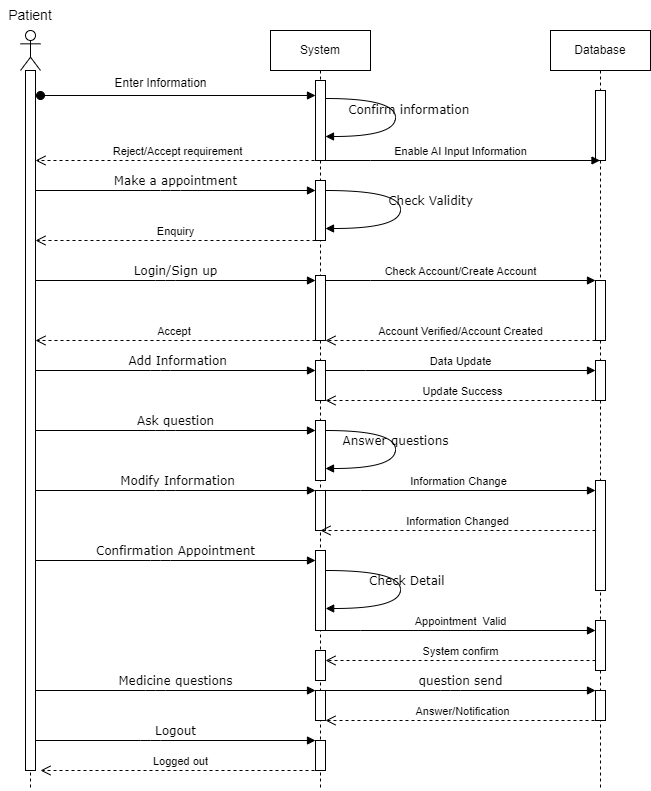

The diagram above was exported from draw.io. Its source (the exported page's mxGraphModel, read from the mxfile embedded in the PNG):
<mxGraphModel dx="1797" dy="944" grid="1" gridSize="10" guides="1" tooltips="1" connect="1" arrows="1" fold="1" page="1" pageScale="1" pageWidth="1654" pageHeight="2336" math="0" shadow="0">
  <root>
    <mxCell id="0" />
    <mxCell id="1" parent="0" />
    <mxCell id="RHfdKAC-ngbPSZmRfhoq-1" value="" style="shape=umlLifeline;perimeter=lifelinePerimeter;whiteSpace=wrap;html=1;container=1;dropTarget=0;collapsible=0;recursiveResize=0;outlineConnect=0;portConstraint=eastwest;newEdgeStyle={&quot;curved&quot;:0,&quot;rounded&quot;:0};participant=umlActor;" vertex="1" parent="1">
      <mxGeometry x="320" y="80" width="20" height="760" as="geometry" />
    </mxCell>
    <mxCell id="RHfdKAC-ngbPSZmRfhoq-2" value="" style="html=1;points=[[0,0,0,0,5],[0,1,0,0,-5],[1,0,0,0,5],[1,1,0,0,-5]];perimeter=orthogonalPerimeter;outlineConnect=0;targetShapes=umlLifeline;portConstraint=eastwest;newEdgeStyle={&quot;curved&quot;:0,&quot;rounded&quot;:0};" vertex="1" parent="RHfdKAC-ngbPSZmRfhoq-1">
      <mxGeometry x="5" y="40" width="10" height="700" as="geometry" />
    </mxCell>
    <mxCell id="RHfdKAC-ngbPSZmRfhoq-3" value="&lt;font style=&quot;font-size: 14px;&quot;&gt;Patient&lt;/font&gt;" style="text;html=1;align=center;verticalAlign=middle;whiteSpace=wrap;rounded=0;" vertex="1" parent="1">
      <mxGeometry x="300" y="50" width="60" height="30" as="geometry" />
    </mxCell>
    <mxCell id="RHfdKAC-ngbPSZmRfhoq-4" value="System" style="shape=umlLifeline;perimeter=lifelinePerimeter;whiteSpace=wrap;html=1;container=1;dropTarget=0;collapsible=0;recursiveResize=0;outlineConnect=0;portConstraint=eastwest;newEdgeStyle={&quot;curved&quot;:0,&quot;rounded&quot;:0};" vertex="1" parent="1">
      <mxGeometry x="570" y="80" width="100" height="760" as="geometry" />
    </mxCell>
    <mxCell id="RHfdKAC-ngbPSZmRfhoq-6" value="" style="html=1;points=[[0,0,0,0,5],[0,1,0,0,-5],[1,0,0,0,5],[1,1,0,0,-5]];perimeter=orthogonalPerimeter;outlineConnect=0;targetShapes=umlLifeline;portConstraint=eastwest;newEdgeStyle={&quot;curved&quot;:0,&quot;rounded&quot;:0};" vertex="1" parent="RHfdKAC-ngbPSZmRfhoq-4">
      <mxGeometry x="45" y="50" width="10" height="80" as="geometry" />
    </mxCell>
    <mxCell id="RHfdKAC-ngbPSZmRfhoq-12" value="&amp;nbsp; &amp;nbsp; &amp;nbsp; &amp;nbsp; &amp;nbsp; &amp;nbsp;Confirm information" style="html=1;verticalAlign=bottom;endArrow=block;labelBackgroundColor=none;fontFamily=Verdana;fontSize=12;elbow=vertical;edgeStyle=orthogonalEdgeStyle;curved=1;" edge="1" parent="RHfdKAC-ngbPSZmRfhoq-4" source="RHfdKAC-ngbPSZmRfhoq-6" target="RHfdKAC-ngbPSZmRfhoq-6">
      <mxGeometry x="0.0184" y="-10" relative="1" as="geometry">
        <mxPoint x="60" y="68" as="sourcePoint" />
        <mxPoint x="65" y="106" as="targetPoint" />
        <Array as="points">
          <mxPoint x="125" y="68" />
          <mxPoint x="125" y="106" />
        </Array>
        <mxPoint as="offset" />
      </mxGeometry>
    </mxCell>
    <mxCell id="RHfdKAC-ngbPSZmRfhoq-19" value="" style="html=1;points=[[0,0,0,0,5],[0,1,0,0,-5],[1,0,0,0,5],[1,1,0,0,-5]];perimeter=orthogonalPerimeter;outlineConnect=0;targetShapes=umlLifeline;portConstraint=eastwest;newEdgeStyle={&quot;curved&quot;:0,&quot;rounded&quot;:0};" vertex="1" parent="RHfdKAC-ngbPSZmRfhoq-4">
      <mxGeometry x="45" y="150" width="10" height="60" as="geometry" />
    </mxCell>
    <mxCell id="RHfdKAC-ngbPSZmRfhoq-28" value="" style="html=1;points=[[0,0,0,0,5],[0,1,0,0,-5],[1,0,0,0,5],[1,1,0,0,-5]];perimeter=orthogonalPerimeter;outlineConnect=0;targetShapes=umlLifeline;portConstraint=eastwest;newEdgeStyle={&quot;curved&quot;:0,&quot;rounded&quot;:0};" vertex="1" parent="RHfdKAC-ngbPSZmRfhoq-4">
      <mxGeometry x="45" y="245" width="10" height="65" as="geometry" />
    </mxCell>
    <mxCell id="RHfdKAC-ngbPSZmRfhoq-30" value="Check Validity" style="html=1;verticalAlign=bottom;endArrow=block;labelBackgroundColor=none;fontFamily=Verdana;fontSize=12;elbow=vertical;edgeStyle=orthogonalEdgeStyle;curved=1;" edge="1" parent="RHfdKAC-ngbPSZmRfhoq-4" source="RHfdKAC-ngbPSZmRfhoq-19" target="RHfdKAC-ngbPSZmRfhoq-19">
      <mxGeometry x="0.0106" y="30" relative="1" as="geometry">
        <mxPoint x="60" y="160" as="sourcePoint" />
        <mxPoint x="60" y="198" as="targetPoint" />
        <Array as="points">
          <mxPoint x="130" y="160" />
          <mxPoint x="130" y="198" />
        </Array>
        <mxPoint as="offset" />
      </mxGeometry>
    </mxCell>
    <mxCell id="RHfdKAC-ngbPSZmRfhoq-34" value="" style="html=1;points=[[0,0,0,0,5],[0,1,0,0,-5],[1,0,0,0,5],[1,1,0,0,-5]];perimeter=orthogonalPerimeter;outlineConnect=0;targetShapes=umlLifeline;portConstraint=eastwest;newEdgeStyle={&quot;curved&quot;:0,&quot;rounded&quot;:0};fontFamily=Helvetica;fontSize=11;fontColor=default;labelBackgroundColor=default;" vertex="1" parent="RHfdKAC-ngbPSZmRfhoq-4">
      <mxGeometry x="45" y="330" width="10" height="40" as="geometry" />
    </mxCell>
    <mxCell id="RHfdKAC-ngbPSZmRfhoq-40" value="" style="html=1;points=[[0,0,0,0,5],[0,1,0,0,-5],[1,0,0,0,5],[1,1,0,0,-5]];perimeter=orthogonalPerimeter;outlineConnect=0;targetShapes=umlLifeline;portConstraint=eastwest;newEdgeStyle={&quot;curved&quot;:0,&quot;rounded&quot;:0};fontFamily=Helvetica;fontSize=11;fontColor=default;labelBackgroundColor=default;" vertex="1" parent="RHfdKAC-ngbPSZmRfhoq-4">
      <mxGeometry x="45" y="390" width="10" height="60" as="geometry" />
    </mxCell>
    <mxCell id="RHfdKAC-ngbPSZmRfhoq-45" value="" style="html=1;points=[[0,0,0,0,5],[0,1,0,0,-5],[1,0,0,0,5],[1,1,0,0,-5]];perimeter=orthogonalPerimeter;outlineConnect=0;targetShapes=umlLifeline;portConstraint=eastwest;newEdgeStyle={&quot;curved&quot;:0,&quot;rounded&quot;:0};fontFamily=Helvetica;fontSize=11;fontColor=default;labelBackgroundColor=default;" vertex="1" parent="RHfdKAC-ngbPSZmRfhoq-4">
      <mxGeometry x="45" y="460" width="10" height="40" as="geometry" />
    </mxCell>
    <mxCell id="RHfdKAC-ngbPSZmRfhoq-49" value="" style="html=1;points=[[0,0,0,0,5],[0,1,0,0,-5],[1,0,0,0,5],[1,1,0,0,-5]];perimeter=orthogonalPerimeter;outlineConnect=0;targetShapes=umlLifeline;portConstraint=eastwest;newEdgeStyle={&quot;curved&quot;:0,&quot;rounded&quot;:0};fontFamily=Helvetica;fontSize=11;fontColor=default;labelBackgroundColor=default;" vertex="1" parent="RHfdKAC-ngbPSZmRfhoq-4">
      <mxGeometry x="45" y="520" width="10" height="80" as="geometry" />
    </mxCell>
    <mxCell id="RHfdKAC-ngbPSZmRfhoq-51" value="&amp;nbsp; &amp;nbsp;Check Detail" style="html=1;verticalAlign=bottom;endArrow=block;labelBackgroundColor=none;fontFamily=Verdana;fontSize=12;elbow=vertical;edgeStyle=orthogonalEdgeStyle;curved=1;entryX=1.016;entryY=0.725;entryDx=0;entryDy=0;entryPerimeter=0;" edge="1" parent="RHfdKAC-ngbPSZmRfhoq-4" source="RHfdKAC-ngbPSZmRfhoq-49" target="RHfdKAC-ngbPSZmRfhoq-49">
      <mxGeometry x="0.0106" relative="1" as="geometry">
        <mxPoint x="60" y="540" as="sourcePoint" />
        <mxPoint x="60" y="578" as="targetPoint" />
        <Array as="points">
          <mxPoint x="130" y="540" />
          <mxPoint x="130" y="578" />
        </Array>
        <mxPoint as="offset" />
      </mxGeometry>
    </mxCell>
    <mxCell id="RHfdKAC-ngbPSZmRfhoq-54" value="" style="html=1;points=[[0,0,0,0,5],[0,1,0,0,-5],[1,0,0,0,5],[1,1,0,0,-5]];perimeter=orthogonalPerimeter;outlineConnect=0;targetShapes=umlLifeline;portConstraint=eastwest;newEdgeStyle={&quot;curved&quot;:0,&quot;rounded&quot;:0};fontFamily=Helvetica;fontSize=11;fontColor=default;labelBackgroundColor=default;" vertex="1" parent="RHfdKAC-ngbPSZmRfhoq-4">
      <mxGeometry x="45" y="620" width="10" height="30" as="geometry" />
    </mxCell>
    <mxCell id="RHfdKAC-ngbPSZmRfhoq-57" value="" style="html=1;points=[[0,0,0,0,5],[0,1,0,0,-5],[1,0,0,0,5],[1,1,0,0,-5]];perimeter=orthogonalPerimeter;outlineConnect=0;targetShapes=umlLifeline;portConstraint=eastwest;newEdgeStyle={&quot;curved&quot;:0,&quot;rounded&quot;:0};fontFamily=Helvetica;fontSize=11;fontColor=default;labelBackgroundColor=default;" vertex="1" parent="RHfdKAC-ngbPSZmRfhoq-4">
      <mxGeometry x="45" y="660" width="10" height="30" as="geometry" />
    </mxCell>
    <mxCell id="RHfdKAC-ngbPSZmRfhoq-62" value="" style="html=1;points=[[0,0,0,0,5],[0,1,0,0,-5],[1,0,0,0,5],[1,1,0,0,-5]];perimeter=orthogonalPerimeter;outlineConnect=0;targetShapes=umlLifeline;portConstraint=eastwest;newEdgeStyle={&quot;curved&quot;:0,&quot;rounded&quot;:0};fontFamily=Helvetica;fontSize=11;fontColor=default;labelBackgroundColor=default;" vertex="1" parent="RHfdKAC-ngbPSZmRfhoq-4">
      <mxGeometry x="45" y="710" width="10" height="30" as="geometry" />
    </mxCell>
    <mxCell id="RHfdKAC-ngbPSZmRfhoq-5" value="Database" style="shape=umlLifeline;perimeter=lifelinePerimeter;whiteSpace=wrap;html=1;container=1;dropTarget=0;collapsible=0;recursiveResize=0;outlineConnect=0;portConstraint=eastwest;newEdgeStyle={&quot;curved&quot;:0,&quot;rounded&quot;:0};" vertex="1" parent="1">
      <mxGeometry x="850" y="80" width="100" height="760" as="geometry" />
    </mxCell>
    <mxCell id="RHfdKAC-ngbPSZmRfhoq-17" value="" style="html=1;points=[[0,0,0,0,5],[0,1,0,0,-5],[1,0,0,0,5],[1,1,0,0,-5]];perimeter=orthogonalPerimeter;outlineConnect=0;targetShapes=umlLifeline;portConstraint=eastwest;newEdgeStyle={&quot;curved&quot;:0,&quot;rounded&quot;:0};" vertex="1" parent="RHfdKAC-ngbPSZmRfhoq-5">
      <mxGeometry x="45" y="60" width="10" height="70" as="geometry" />
    </mxCell>
    <mxCell id="RHfdKAC-ngbPSZmRfhoq-24" value="" style="html=1;points=[[0,0,0,0,5],[0,1,0,0,-5],[1,0,0,0,5],[1,1,0,0,-5]];perimeter=orthogonalPerimeter;outlineConnect=0;targetShapes=umlLifeline;portConstraint=eastwest;newEdgeStyle={&quot;curved&quot;:0,&quot;rounded&quot;:0};" vertex="1" parent="RHfdKAC-ngbPSZmRfhoq-5">
      <mxGeometry x="45" y="250" width="10" height="60" as="geometry" />
    </mxCell>
    <mxCell id="RHfdKAC-ngbPSZmRfhoq-38" value="" style="html=1;points=[[0,0,0,0,5],[0,1,0,0,-5],[1,0,0,0,5],[1,1,0,0,-5]];perimeter=orthogonalPerimeter;outlineConnect=0;targetShapes=umlLifeline;portConstraint=eastwest;newEdgeStyle={&quot;curved&quot;:0,&quot;rounded&quot;:0};fontFamily=Helvetica;fontSize=11;fontColor=default;labelBackgroundColor=default;" vertex="1" parent="RHfdKAC-ngbPSZmRfhoq-5">
      <mxGeometry x="45" y="330" width="10" height="40" as="geometry" />
    </mxCell>
    <mxCell id="RHfdKAC-ngbPSZmRfhoq-43" value="" style="html=1;points=[[0,0,0,0,5],[0,1,0,0,-5],[1,0,0,0,5],[1,1,0,0,-5]];perimeter=orthogonalPerimeter;outlineConnect=0;targetShapes=umlLifeline;portConstraint=eastwest;newEdgeStyle={&quot;curved&quot;:0,&quot;rounded&quot;:0};fontFamily=Helvetica;fontSize=11;fontColor=default;labelBackgroundColor=default;" vertex="1" parent="RHfdKAC-ngbPSZmRfhoq-5">
      <mxGeometry x="45" y="450" width="10" height="110" as="geometry" />
    </mxCell>
    <mxCell id="RHfdKAC-ngbPSZmRfhoq-55" value="" style="html=1;points=[[0,0,0,0,5],[0,1,0,0,-5],[1,0,0,0,5],[1,1,0,0,-5]];perimeter=orthogonalPerimeter;outlineConnect=0;targetShapes=umlLifeline;portConstraint=eastwest;newEdgeStyle={&quot;curved&quot;:0,&quot;rounded&quot;:0};fontFamily=Helvetica;fontSize=11;fontColor=default;labelBackgroundColor=default;" vertex="1" parent="RHfdKAC-ngbPSZmRfhoq-5">
      <mxGeometry x="45" y="590" width="10" height="50" as="geometry" />
    </mxCell>
    <mxCell id="RHfdKAC-ngbPSZmRfhoq-59" value="" style="html=1;points=[[0,0,0,0,5],[0,1,0,0,-5],[1,0,0,0,5],[1,1,0,0,-5]];perimeter=orthogonalPerimeter;outlineConnect=0;targetShapes=umlLifeline;portConstraint=eastwest;newEdgeStyle={&quot;curved&quot;:0,&quot;rounded&quot;:0};fontFamily=Helvetica;fontSize=11;fontColor=default;labelBackgroundColor=default;" vertex="1" parent="RHfdKAC-ngbPSZmRfhoq-5">
      <mxGeometry x="45" y="660" width="10" height="30" as="geometry" />
    </mxCell>
    <mxCell id="RHfdKAC-ngbPSZmRfhoq-7" value="" style="html=1;verticalAlign=bottom;startArrow=oval;endArrow=block;startSize=8;curved=0;rounded=0;" edge="1" target="RHfdKAC-ngbPSZmRfhoq-6" parent="1">
      <mxGeometry relative="1" as="geometry">
        <mxPoint x="340" y="145" as="sourcePoint" />
        <mxPoint x="610" y="145" as="targetPoint" />
      </mxGeometry>
    </mxCell>
    <mxCell id="RHfdKAC-ngbPSZmRfhoq-8" value="Enter Information" style="text;html=1;align=center;verticalAlign=middle;resizable=0;points=[];autosize=1;strokeColor=none;fillColor=none;" vertex="1" parent="1">
      <mxGeometry x="400" y="118" width="120" height="30" as="geometry" />
    </mxCell>
    <mxCell id="RHfdKAC-ngbPSZmRfhoq-14" value="Reject/Accept requirement" style="html=1;verticalAlign=bottom;endArrow=open;dashed=1;endSize=8;curved=0;rounded=0;" edge="1" parent="1" target="RHfdKAC-ngbPSZmRfhoq-2">
      <mxGeometry relative="1" as="geometry">
        <mxPoint x="620" y="210" as="sourcePoint" />
        <mxPoint x="340" y="210" as="targetPoint" />
      </mxGeometry>
    </mxCell>
    <mxCell id="RHfdKAC-ngbPSZmRfhoq-16" value="Enable AI Input Information" style="html=1;verticalAlign=bottom;endArrow=block;curved=0;rounded=0;" edge="1" parent="1" target="RHfdKAC-ngbPSZmRfhoq-5">
      <mxGeometry x="0.0018" width="80" relative="1" as="geometry">
        <mxPoint x="620" y="210" as="sourcePoint" />
        <mxPoint x="700" y="210" as="targetPoint" />
        <Array as="points">
          <mxPoint x="670" y="210" />
        </Array>
        <mxPoint as="offset" />
      </mxGeometry>
    </mxCell>
    <mxCell id="RHfdKAC-ngbPSZmRfhoq-23" value="Make a appointment" style="html=1;verticalAlign=bottom;endArrow=block;labelBackgroundColor=none;fontFamily=Verdana;fontSize=12;edgeStyle=elbowEdgeStyle;elbow=vertical;" edge="1" parent="1">
      <mxGeometry relative="1" as="geometry">
        <mxPoint x="335" y="240" as="sourcePoint" />
        <mxPoint x="615" y="240" as="targetPoint" />
        <Array as="points">
          <mxPoint x="470" y="240" />
        </Array>
      </mxGeometry>
    </mxCell>
    <mxCell id="RHfdKAC-ngbPSZmRfhoq-27" value="Enquiry" style="html=1;verticalAlign=bottom;endArrow=open;dashed=1;endSize=8;curved=0;rounded=0;" edge="1" parent="1">
      <mxGeometry relative="1" as="geometry">
        <mxPoint x="615" y="290" as="sourcePoint" />
        <mxPoint x="335" y="290" as="targetPoint" />
      </mxGeometry>
    </mxCell>
    <mxCell id="RHfdKAC-ngbPSZmRfhoq-29" value="Login/Sign up" style="html=1;verticalAlign=bottom;endArrow=block;labelBackgroundColor=none;fontFamily=Verdana;fontSize=12;edgeStyle=elbowEdgeStyle;elbow=vertical;" edge="1" parent="1" source="RHfdKAC-ngbPSZmRfhoq-2" target="RHfdKAC-ngbPSZmRfhoq-28">
      <mxGeometry relative="1" as="geometry">
        <mxPoint x="340" y="330" as="sourcePoint" />
        <mxPoint x="610" y="330" as="targetPoint" />
        <Array as="points">
          <mxPoint x="465" y="330" />
        </Array>
      </mxGeometry>
    </mxCell>
    <mxCell id="RHfdKAC-ngbPSZmRfhoq-31" value="Check Account/Create Account" style="html=1;verticalAlign=bottom;endArrow=block;curved=0;rounded=0;" edge="1" parent="1" source="RHfdKAC-ngbPSZmRfhoq-28" target="RHfdKAC-ngbPSZmRfhoq-24">
      <mxGeometry x="0.0018" width="80" relative="1" as="geometry">
        <mxPoint x="630" y="330" as="sourcePoint" />
        <mxPoint x="890" y="330" as="targetPoint" />
        <Array as="points">
          <mxPoint x="670" y="330" />
        </Array>
        <mxPoint as="offset" />
      </mxGeometry>
    </mxCell>
    <mxCell id="RHfdKAC-ngbPSZmRfhoq-32" value="Account Verified/Account Created" style="html=1;verticalAlign=bottom;endArrow=open;dashed=1;endSize=8;curved=0;rounded=0;strokeColor=default;align=center;fontFamily=Helvetica;fontSize=11;fontColor=default;labelBackgroundColor=default;" edge="1" parent="1">
      <mxGeometry relative="1" as="geometry">
        <mxPoint x="895" y="390" as="sourcePoint" />
        <mxPoint x="625" y="390" as="targetPoint" />
      </mxGeometry>
    </mxCell>
    <mxCell id="RHfdKAC-ngbPSZmRfhoq-33" value="Accept&amp;nbsp;" style="html=1;verticalAlign=bottom;endArrow=open;dashed=1;endSize=8;curved=0;rounded=0;strokeColor=default;align=center;fontFamily=Helvetica;fontSize=11;fontColor=default;labelBackgroundColor=default;" edge="1" parent="1">
      <mxGeometry relative="1" as="geometry">
        <mxPoint x="615" y="390" as="sourcePoint" />
        <mxPoint x="335" y="390" as="targetPoint" />
      </mxGeometry>
    </mxCell>
    <mxCell id="RHfdKAC-ngbPSZmRfhoq-36" value="&amp;nbsp;Add Information" style="html=1;verticalAlign=bottom;endArrow=block;labelBackgroundColor=none;fontFamily=Verdana;fontSize=12;edgeStyle=elbowEdgeStyle;elbow=vertical;" edge="1" parent="1" source="RHfdKAC-ngbPSZmRfhoq-2" target="RHfdKAC-ngbPSZmRfhoq-34">
      <mxGeometry relative="1" as="geometry">
        <mxPoint x="340" y="420" as="sourcePoint" />
        <mxPoint x="610" y="420" as="targetPoint" />
        <Array as="points">
          <mxPoint x="460" y="420" />
        </Array>
      </mxGeometry>
    </mxCell>
    <mxCell id="RHfdKAC-ngbPSZmRfhoq-37" value="Data Update" style="html=1;verticalAlign=bottom;endArrow=block;curved=0;rounded=0;" edge="1" parent="1" source="RHfdKAC-ngbPSZmRfhoq-34" target="RHfdKAC-ngbPSZmRfhoq-38">
      <mxGeometry x="0.0018" width="80" relative="1" as="geometry">
        <mxPoint x="630" y="420" as="sourcePoint" />
        <mxPoint x="890" y="420" as="targetPoint" />
        <Array as="points">
          <mxPoint x="665" y="420" />
        </Array>
        <mxPoint as="offset" />
      </mxGeometry>
    </mxCell>
    <mxCell id="RHfdKAC-ngbPSZmRfhoq-39" value="Update Success" style="html=1;verticalAlign=bottom;endArrow=open;dashed=1;endSize=8;curved=0;rounded=0;strokeColor=default;align=center;fontFamily=Helvetica;fontSize=11;fontColor=default;labelBackgroundColor=default;" edge="1" parent="1" target="RHfdKAC-ngbPSZmRfhoq-34">
      <mxGeometry relative="1" as="geometry">
        <mxPoint x="900" y="450" as="sourcePoint" />
        <mxPoint x="630" y="450" as="targetPoint" />
      </mxGeometry>
    </mxCell>
    <mxCell id="RHfdKAC-ngbPSZmRfhoq-41" value="Ask question" style="html=1;verticalAlign=bottom;endArrow=block;labelBackgroundColor=none;fontFamily=Verdana;fontSize=12;edgeStyle=elbowEdgeStyle;elbow=vertical;" edge="1" parent="1" source="RHfdKAC-ngbPSZmRfhoq-2" target="RHfdKAC-ngbPSZmRfhoq-40">
      <mxGeometry relative="1" as="geometry">
        <mxPoint x="340" y="480" as="sourcePoint" />
        <mxPoint x="610" y="480" as="targetPoint" />
        <Array as="points">
          <mxPoint x="465" y="480" />
        </Array>
      </mxGeometry>
    </mxCell>
    <mxCell id="RHfdKAC-ngbPSZmRfhoq-44" value="Answer questions" style="html=1;verticalAlign=bottom;endArrow=block;labelBackgroundColor=none;fontFamily=Verdana;fontSize=12;elbow=vertical;edgeStyle=orthogonalEdgeStyle;curved=1;" edge="1" parent="1" target="RHfdKAC-ngbPSZmRfhoq-40">
      <mxGeometry x="0.0106" relative="1" as="geometry">
        <mxPoint x="625" y="480" as="sourcePoint" />
        <mxPoint x="620" y="518" as="targetPoint" />
        <Array as="points">
          <mxPoint x="695" y="480" />
          <mxPoint x="695" y="518" />
        </Array>
        <mxPoint as="offset" />
      </mxGeometry>
    </mxCell>
    <mxCell id="RHfdKAC-ngbPSZmRfhoq-46" value="&amp;nbsp;Modify Information" style="html=1;verticalAlign=bottom;endArrow=block;labelBackgroundColor=none;fontFamily=Verdana;fontSize=12;edgeStyle=elbowEdgeStyle;elbow=vertical;" edge="1" parent="1" source="RHfdKAC-ngbPSZmRfhoq-2" target="RHfdKAC-ngbPSZmRfhoq-45">
      <mxGeometry relative="1" as="geometry">
        <mxPoint x="340" y="540" as="sourcePoint" />
        <mxPoint x="620" y="540" as="targetPoint" />
        <Array as="points">
          <mxPoint x="465" y="540" />
        </Array>
      </mxGeometry>
    </mxCell>
    <mxCell id="RHfdKAC-ngbPSZmRfhoq-47" value="Information Change" style="html=1;verticalAlign=bottom;endArrow=block;curved=0;rounded=0;" edge="1" parent="1" target="RHfdKAC-ngbPSZmRfhoq-43">
      <mxGeometry x="0.0011" width="80" relative="1" as="geometry">
        <mxPoint x="620" y="540" as="sourcePoint" />
        <mxPoint x="890" y="540" as="targetPoint" />
        <Array as="points">
          <mxPoint x="660" y="540" />
        </Array>
        <mxPoint as="offset" />
      </mxGeometry>
    </mxCell>
    <mxCell id="RHfdKAC-ngbPSZmRfhoq-48" value="Information Changed" style="html=1;verticalAlign=bottom;endArrow=open;dashed=1;endSize=8;curved=0;rounded=0;strokeColor=default;align=center;fontFamily=Helvetica;fontSize=11;fontColor=default;labelBackgroundColor=default;" edge="1" parent="1">
      <mxGeometry relative="1" as="geometry">
        <mxPoint x="895" y="580" as="sourcePoint" />
        <mxPoint x="620" y="580" as="targetPoint" />
      </mxGeometry>
    </mxCell>
    <mxCell id="RHfdKAC-ngbPSZmRfhoq-50" value="Confirmation Appointment" style="html=1;verticalAlign=bottom;endArrow=block;labelBackgroundColor=none;fontFamily=Verdana;fontSize=12;edgeStyle=elbowEdgeStyle;elbow=vertical;" edge="1" parent="1" source="RHfdKAC-ngbPSZmRfhoq-2" target="RHfdKAC-ngbPSZmRfhoq-49">
      <mxGeometry relative="1" as="geometry">
        <mxPoint x="330" y="610" as="sourcePoint" />
        <mxPoint x="610" y="610" as="targetPoint" />
        <Array as="points">
          <mxPoint x="460" y="610" />
        </Array>
      </mxGeometry>
    </mxCell>
    <mxCell id="RHfdKAC-ngbPSZmRfhoq-53" value="Appointment&amp;nbsp; Valid" style="html=1;verticalAlign=bottom;endArrow=block;curved=0;rounded=0;" edge="1" parent="1">
      <mxGeometry x="0.0182" width="80" relative="1" as="geometry">
        <mxPoint x="620" y="680" as="sourcePoint" />
        <mxPoint x="895" y="680" as="targetPoint" />
        <Array as="points">
          <mxPoint x="660" y="680" />
        </Array>
        <mxPoint as="offset" />
      </mxGeometry>
    </mxCell>
    <mxCell id="RHfdKAC-ngbPSZmRfhoq-56" value="System confirm" style="html=1;verticalAlign=bottom;endArrow=open;dashed=1;endSize=8;curved=0;rounded=0;strokeColor=default;align=center;fontFamily=Helvetica;fontSize=11;fontColor=default;labelBackgroundColor=default;" edge="1" parent="1" target="RHfdKAC-ngbPSZmRfhoq-54">
      <mxGeometry relative="1" as="geometry">
        <mxPoint x="895" y="710" as="sourcePoint" />
        <mxPoint x="620" y="710" as="targetPoint" />
      </mxGeometry>
    </mxCell>
    <mxCell id="RHfdKAC-ngbPSZmRfhoq-58" value="Medicine questions" style="html=1;verticalAlign=bottom;endArrow=block;labelBackgroundColor=none;fontFamily=Verdana;fontSize=12;edgeStyle=elbowEdgeStyle;elbow=vertical;" edge="1" parent="1">
      <mxGeometry relative="1" as="geometry">
        <mxPoint x="335" y="740" as="sourcePoint" />
        <mxPoint x="615" y="740" as="targetPoint" />
        <Array as="points">
          <mxPoint x="455" y="740" />
        </Array>
      </mxGeometry>
    </mxCell>
    <mxCell id="RHfdKAC-ngbPSZmRfhoq-60" value="question send" style="html=1;verticalAlign=bottom;endArrow=block;labelBackgroundColor=none;fontFamily=Verdana;fontSize=12;edgeStyle=elbowEdgeStyle;elbow=vertical;" edge="1" parent="1" source="RHfdKAC-ngbPSZmRfhoq-57" target="RHfdKAC-ngbPSZmRfhoq-59">
      <mxGeometry relative="1" as="geometry">
        <mxPoint x="630" y="740" as="sourcePoint" />
        <mxPoint x="910" y="740" as="targetPoint" />
        <Array as="points">
          <mxPoint x="750" y="740" />
        </Array>
      </mxGeometry>
    </mxCell>
    <mxCell id="RHfdKAC-ngbPSZmRfhoq-61" value="Answer/Notification" style="html=1;verticalAlign=bottom;endArrow=open;dashed=1;endSize=8;curved=0;rounded=0;strokeColor=default;align=center;fontFamily=Helvetica;fontSize=11;fontColor=default;labelBackgroundColor=default;" edge="1" parent="1" target="RHfdKAC-ngbPSZmRfhoq-57">
      <mxGeometry relative="1" as="geometry">
        <mxPoint x="900" y="770" as="sourcePoint" />
        <mxPoint x="630" y="770" as="targetPoint" />
      </mxGeometry>
    </mxCell>
    <mxCell id="RHfdKAC-ngbPSZmRfhoq-63" value="Logout" style="html=1;verticalAlign=bottom;endArrow=block;labelBackgroundColor=none;fontFamily=Verdana;fontSize=12;edgeStyle=elbowEdgeStyle;elbow=vertical;" edge="1" parent="1" source="RHfdKAC-ngbPSZmRfhoq-2" target="RHfdKAC-ngbPSZmRfhoq-62">
      <mxGeometry relative="1" as="geometry">
        <mxPoint x="330" y="790" as="sourcePoint" />
        <mxPoint x="610" y="790" as="targetPoint" />
        <Array as="points">
          <mxPoint x="450" y="790" />
        </Array>
      </mxGeometry>
    </mxCell>
    <mxCell id="RHfdKAC-ngbPSZmRfhoq-64" value="Logged out" style="html=1;verticalAlign=bottom;endArrow=open;dashed=1;endSize=8;curved=0;rounded=0;strokeColor=default;align=center;fontFamily=Helvetica;fontSize=11;fontColor=default;labelBackgroundColor=default;" edge="1" parent="1">
      <mxGeometry relative="1" as="geometry">
        <mxPoint x="620" y="820" as="sourcePoint" />
        <mxPoint x="340" y="820" as="targetPoint" />
      </mxGeometry>
    </mxCell>
  </root>
</mxGraphModel>